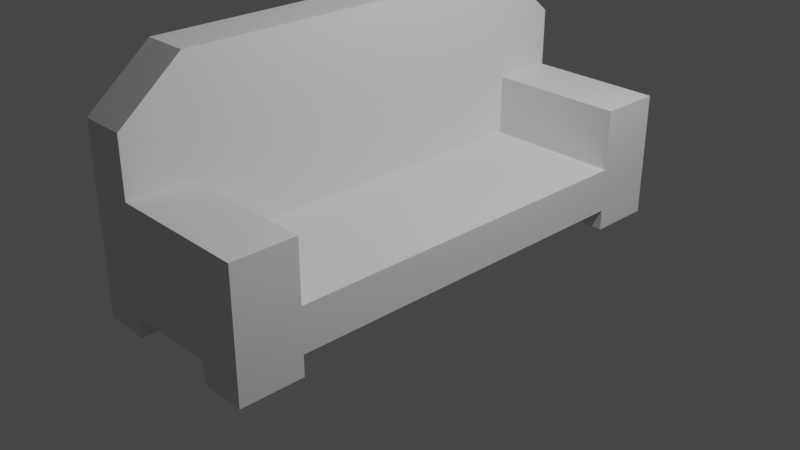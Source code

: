 # Source: couch1.blend  (saved by Blender 3.2.14; exported with 4.5.12 LTS)
import bpy
from mathutils import Matrix  # noqa: F401  (used for matrix-valued properties, if any)

bpy.ops.wm.read_factory_settings(use_empty=True)
scene = bpy.context.scene
scene.name = 'Scene'

# ---- collections
col_collection = bpy.data.collections.new('Collection'); scene.collection.children.link(col_collection)

# ---- world
world_world = bpy.data.worlds.new('World'); scene.world = world_world
world_world.use_nodes = True; world_world.node_tree.nodes.clear()
_N = world_world.node_tree.nodes; _L = world_world.node_tree.links
n0 = _N.new('ShaderNodeOutputWorld'); n0.name = 'World Output'; n0.location = (300, 300)
n1 = _N.new('ShaderNodeBackground'); n1.name = 'Background'; n1.location = (10, 300)
n1.inputs[0].default_value = (0.05088, 0.05088, 0.05088, 1.0)
_L.new(n1.outputs[0], n0.inputs[0])
n0.is_active_output = True
world_world.color = (0.05088, 0.05088, 0.05088)
world_world.use_sun_shadow = False
world_world.sun_shadow_jitter_overblur = 0.0

# ---- cameras
cam_camera = bpy.data.cameras.new('Camera')
cam_camera.clip_end = 100.0
cam_camera.ortho_scale = 7.314

# ---- lights
light_light = bpy.data.lights.new('Light', 'POINT')
light_light.transmission_factor = 0.0
light_light.energy = 1000.0
light_light.shadow_soft_size = 0.1
light_light.shadow_maximum_resolution = 0.006
light_light.use_absolute_resolution = True

# ---- meshes
me_cube_001 = bpy.data.meshes.new('Cube.001')
me_cube_001.from_pydata([(-1.0, -1.0, -1.0), (-1.0, -1.0, 1.0), (-1.0, 1.0, -1.0), (-1.0, 1.0, 1.0), (1.0, -1.0, -1.0), (1.0, -1.0, 1.0), (1.0, 1.0, -1.0), (1.0, 1.0, 1.0), (-1.0, 0.0, -1.0), (-1.0, 0.0, 1.0), (1.0, 0.0, -1.0), (1.0, 0.0, 1.0), (-1.0, -0.5, -1.0), (1.0, -0.5, 1.0), (-1.0, -0.5, 1.0), (1.0, -0.5, -1.0), (-1.0, -0.75, -1.0), (1.0, -0.75, 1.0), (-1.0, -0.75, 1.0), (1.0, -0.75, -1.0), (-1.0, 0.5, 1.0), (1.0, 0.5, -1.0), (-1.0, 0.5, -1.0), (1.0, 0.5, 1.0), (-1.0, 0.75, 1.0), (1.0, 0.75, -1.0), (-1.0, 0.75, -1.0), (1.0, 0.75, 1.0), (0.0, 1.0, -1.0), (0.0, 1.0, 1.0), (0.0, -1.0, -1.0), (0.0, -1.0, 1.0), (0.0, 0.0, 1.0), (0.0, 0.0, -1.0), (0.0, -0.5, 1.0), (0.0, -0.5, -1.0), (0.0, -0.75, 1.0), (0.0, -0.75, -1.0), (0.0, 0.5, -1.0), (0.0, 0.5, 1.0), (0.0, 0.75, 1.0), (0.0, 0.75, -1.0), (-0.5, 1.0, -1.0), (-0.5, -1.0, 1.0), (-0.5, 0.0, -1.0), (-0.5, -0.5, -1.0), (-0.5, -0.75, -1.0), (-0.5, 0.5, -1.0), (-0.5, 0.75, -1.0), (-0.5, 1.0, 1.0), (-0.5, -1.0, -1.0), (-0.5, 0.0, 1.0), (-0.5, -0.5, 1.0), (-0.5, -0.75, 1.0), (-0.5, 0.5, 1.0), (-0.5, 0.75, 1.0), (-1.0, 0.75, 3.759), (-1.0, 1.0, 3.759), (0.0, 1.0, 3.759), (1.0, 1.0, 3.759), (1.0, -0.75, 3.759), (1.0, -1.0, 3.759), (-0.5, -1.0, 3.759), (-1.0, -1.0, 3.759), (-1.0, -0.5, 3.759), (-1.0, 0.0, 3.759), (-1.0, -0.75, 3.759), (0.0, -0.75, 3.759), (-1.0, 0.5, 3.759), (1.0, 0.75, 3.759), (0.0, 0.75, 3.759), (-0.5, 1.0, 3.759), (0.0, -1.0, 3.759), (-0.5, -0.75, 3.759), (-0.5, 0.75, 3.759), (-0.5, 0.0, 3.759), (-0.5, -0.5, 3.759), (-0.5, 0.5, 3.759), (-1.0, 0.75, 8.812), (-1.0, 1.0, 6.417), (-0.5, -1.0, 6.417), (-1.0, -1.0, 6.417), (-1.0, -0.5, 8.812), (-1.0, 0.0, 8.812), (-1.0, -0.75, 8.812), (-1.0, 0.5, 8.812), (-0.5, 1.0, 6.417), (-0.5, 0.0, 8.812), (-0.5, -0.5, 8.812), (-0.5, -0.75, 8.812), (-0.5, 0.5, 8.812), (-0.5, 0.75, 8.812), (0.5, 1.0, 1.0), (0.5, -1.0, -1.0), (0.5, 0.0, 1.0), (0.5, -0.5, 1.0), (0.5, -0.75, 1.0), (0.5, 0.5, 1.0), (0.5, 0.75, 1.0), (0.5, 1.0, -1.0), (0.5, -1.0, 1.0), (0.5, 0.0, -1.0), (0.5, -0.5, -1.0), (0.5, -0.75, -1.0), (0.5, 0.5, -1.0), (0.5, 0.75, -1.0), (0.5, 1.0, 3.759), (0.5, -0.75, 3.759), (0.5, 0.75, 3.759), (0.5, -1.0, 3.759), (-1.0, -0.75, -1.952), (-1.0, -1.0, -1.952), (-0.5, 1.0, -1.952), (-1.0, 1.0, -1.952), (1.0, 0.75, -1.952), (1.0, 1.0, -1.952), (0.5, -1.0, -1.952), (1.0, -1.0, -1.952), (1.0, -0.75, -1.952), (-0.5, -0.75, -1.952), (-1.0, 0.75, -1.952), (-0.5, 0.75, -1.952), (-0.5, -1.0, -1.952), (0.5, 1.0, -1.952), (0.5, -0.75, -1.952), (0.5, 0.75, -1.952)], [], [(26, 24, 3, 2), (99, 92, 7, 6), (19, 17, 5, 4), (50, 43, 1, 0), (93, 103, 124, 116), (52, 51, 75, 76), (14, 18, 66, 64), (104, 21, 10, 101), (21, 23, 11, 10), (12, 14, 9, 8), (16, 18, 14, 12), (24, 20, 68, 56), (101, 10, 15, 102), (10, 11, 13, 15), (0, 1, 18, 16), (43, 31, 72, 62), (102, 15, 19, 103), (15, 13, 17, 19), (25, 27, 23, 21), (105, 25, 21, 104), (53, 52, 76, 73), (8, 9, 20, 22), (20, 9, 65, 68), (50, 0, 111, 122), (6, 7, 27, 25), (22, 20, 24, 26), (42, 28, 41, 48), (54, 55, 74, 77), (98, 40, 39, 97), (48, 41, 38, 47), (45, 35, 37, 46), (95, 34, 36, 96), (44, 33, 35, 45), (94, 32, 34, 95), (47, 38, 33, 44), (97, 39, 32, 94), (9, 14, 64, 65), (46, 37, 30, 50), (93, 100, 31, 30), (42, 49, 29, 28), (2, 3, 49, 42), (46, 50, 122, 119), (22, 47, 44, 8), (8, 44, 45, 12), (12, 45, 46, 16), (26, 48, 47, 22), (103, 19, 118, 124), (49, 3, 57, 71), (40, 55, 54, 39), (34, 52, 53, 36), (32, 51, 52, 34), (39, 54, 51, 32), (92, 29, 58, 106), (30, 31, 43, 50), (65, 64, 82, 83), (77, 74, 91, 90), (63, 62, 80, 81), (74, 71, 86, 91), (56, 68, 85, 78), (68, 65, 83, 85), (106, 58, 70, 108), (107, 67, 72, 109), (58, 71, 74, 70), (67, 73, 62, 72), (18, 1, 63, 66), (5, 17, 60, 61), (36, 53, 73, 67), (29, 49, 71, 58), (51, 54, 77, 75), (3, 24, 56, 57), (27, 7, 59, 69), (100, 5, 61, 109), (96, 36, 67, 107), (1, 43, 62, 63), (98, 27, 69, 108), (55, 40, 70, 74), (89, 84, 81, 80), (90, 85, 83, 87), (87, 83, 82, 88), (88, 82, 84, 89), (91, 78, 85, 90), (86, 79, 78, 91), (71, 57, 79, 86), (73, 76, 88, 89), (64, 66, 84, 82), (76, 75, 87, 88), (66, 63, 81, 84), (75, 77, 90, 87), (57, 56, 78, 79), (62, 73, 89, 80), (40, 98, 108, 70), (17, 96, 107, 60), (31, 100, 109, 72), (60, 107, 109, 61), (59, 106, 108, 69), (7, 92, 106, 59), (4, 5, 100, 93), (23, 97, 94, 11), (11, 94, 95, 13), (13, 95, 96, 17), (27, 98, 97, 23), (28, 99, 105, 41), (41, 105, 104, 38), (35, 102, 103, 37), (33, 101, 102, 35), (38, 104, 101, 33), (37, 103, 93, 30), (28, 29, 92, 99), (124, 118, 117, 116), (123, 115, 114, 125), (110, 119, 122, 111), (113, 112, 121, 120), (6, 25, 114, 115), (0, 16, 110, 111), (25, 105, 125, 114), (19, 4, 117, 118), (26, 2, 113, 120), (105, 99, 123, 125), (99, 6, 115, 123), (4, 93, 116, 117), (42, 48, 121, 112), (2, 42, 112, 113), (16, 46, 119, 110), (48, 26, 120, 121)])
_uv = me_cube_001.uv_layers.new(name='UVMap')
_uv.uv.foreach_set('vector', [0.375, 0.2188, 0.625, 0.2188, 0.625, 0.25, 0.375, 0.25, 0.375, 0.4375, 0.625, 0.4375, 0.625, 0.5, 0.375, 0.5, 0.375, 0.7188, 0.625, 0.7188, 0.625, 0.75, 0.375, 0.75, 0.375, 0.9375, 0.625, 0.9375, 0.625, 1.0, 0.375, 1.0, 0.3125, 0.75, 0.3125, 0.7188, 0.3125, 0.7188, 0.3125, 0.75, 0.8125, 0.6875, 0.8125, 0.625, 0.8125, 0.625, 0.8125, 0.6875, 0.625, 0.0625, 0.625, 0.03125, 0.625, 0.03125, 0.625, 0.0625, 0.3125, 0.5625, 0.375, 0.5625, 0.375, 0.625, 0.3125, 0.625, 0.375, 0.5625, 0.625, 0.5625, 0.625, 0.625, 0.375, 0.625, 0.375, 0.0625, 0.625, 0.0625, 0.625, 0.125, 0.375, 0.125, 0.375, 0.03125, 0.625, 0.03125, 0.625, 0.0625, 0.375, 0.0625, 0.625, 0.2188, 0.625, 0.1875, 0.625, 0.1875, 0.625, 0.2188, 0.3125, 0.625, 0.375, 0.625, 0.375, 0.6875, 0.3125, 0.6875, 0.375, 0.625, 0.625, 0.625, 0.625, 0.6875, 0.375, 0.6875, 0.375, 0.0, 0.625, 0.0, 0.625, 0.03125, 0.375, 0.03125, 0.625, 0.9375, 0.625, 0.875, 0.625, 0.875, 0.625, 0.9375, 0.3125, 0.6875, 0.375, 0.6875, 0.375, 0.7188, 0.3125, 0.7188, 0.375, 0.6875, 0.625, 0.6875, 0.625, 0.7188, 0.375, 0.7188, 0.375, 0.5312, 0.625, 0.5312, 0.625, 0.5625, 0.375, 0.5625, 0.3125, 0.5312, 0.375, 0.5312, 0.375, 0.5625, 0.3125, 0.5625, 0.8125, 0.7188, 0.8125, 0.6875, 0.8125, 0.6875, 0.8125, 0.7188, 0.375, 0.125, 0.625, 0.125, 0.625, 0.1875, 0.375, 0.1875, 0.625, 0.1875, 0.625, 0.125, 0.625, 0.125, 0.625, 0.1875, 0.375, 0.9375, 0.375, 1.0, 0.375, 1.0, 0.375, 0.9375, 0.375, 0.5, 0.625, 0.5, 0.625, 0.5312, 0.375, 0.5312, 0.375, 0.1875, 0.625, 0.1875, 0.625, 0.2188, 0.375, 0.2188, 0.1875, 0.5, 0.25, 0.5, 0.25, 0.5312, 0.1875, 0.5312, 0.8125, 0.5625, 0.8125, 0.5312, 0.8125, 0.5312, 0.8125, 0.5625, 0.6875, 0.5312, 0.75, 0.5312, 0.75, 0.5625, 0.6875, 0.5625, 0.1875, 0.5312, 0.25, 0.5312, 0.25, 0.5625, 0.1875, 0.5625, 0.1875, 0.6875, 0.25, 0.6875, 0.25, 0.7188, 0.1875, 0.7188, 0.6875, 0.6875, 0.75, 0.6875, 0.75, 0.7188, 0.6875, 0.7188, 0.1875, 0.625, 0.25, 0.625, 0.25, 0.6875, 0.1875, 0.6875, 0.6875, 0.625, 0.75, 0.625, 0.75, 0.6875, 0.6875, 0.6875, 0.1875, 0.5625, 0.25, 0.5625, 0.25, 0.625, 0.1875, 0.625, 0.6875, 0.5625, 0.75, 0.5625, 0.75, 0.625, 0.6875, 0.625, 0.625, 0.125, 0.625, 0.0625, 0.625, 0.0625, 0.625, 0.125, 0.1875, 0.7188, 0.25, 0.7188, 0.25, 0.75, 0.1875, 0.75, 0.375, 0.8125, 0.625, 0.8125, 0.625, 0.875, 0.375, 0.875, 0.375, 0.3125, 0.625, 0.3125, 0.625, 0.375, 0.375, 0.375, 0.375, 0.25, 0.625, 0.25, 0.625, 0.3125, 0.375, 0.3125, 0.1875, 0.7188, 0.1875, 0.75, 0.1875, 0.75, 0.1875, 0.7188, 0.125, 0.5625, 0.1875, 0.5625, 0.1875, 0.625, 0.125, 0.625, 0.125, 0.625, 0.1875, 0.625, 0.1875, 0.6875, 0.125, 0.6875, 0.125, 0.6875, 0.1875, 0.6875, 0.1875, 0.7188, 0.125, 0.7188, 0.125, 0.5312, 0.1875, 0.5312, 0.1875, 0.5625, 0.125, 0.5625, 0.3125, 0.7188, 0.375, 0.7188, 0.375, 0.7188, 0.3125, 0.7188, 0.625, 0.3125, 0.625, 0.25, 0.625, 0.25, 0.625, 0.3125, 0.75, 0.5312, 0.8125, 0.5312, 0.8125, 0.5625, 0.75, 0.5625, 0.75, 0.6875, 0.8125, 0.6875, 0.8125, 0.7188, 0.75, 0.7188, 0.75, 0.625, 0.8125, 0.625, 0.8125, 0.6875, 0.75, 0.6875, 0.75, 0.5625, 0.8125, 0.5625, 0.8125, 0.625, 0.75, 0.625, 0.625, 0.4375, 0.625, 0.375, 0.625, 0.375, 0.625, 0.4375, 0.375, 0.875, 0.625, 0.875, 0.625, 0.9375, 0.375, 0.9375, 0.625, 0.125, 0.625, 0.0625, 0.625, 0.0625, 0.625, 0.125, 0.8125, 0.5625, 0.8125, 0.5312, 0.8125, 0.5312, 0.8125, 0.5625, 0.625, 1.0, 0.625, 0.9375, 0.625, 0.9375, 0.625, 1.0, 0.8125, 0.5312, 0.8125, 0.5, 0.8125, 0.5, 0.8125, 0.5312, 0.625, 0.2188, 0.625, 0.1875, 0.625, 0.1875, 0.625, 0.2188, 0.625, 0.1875, 0.625, 0.125, 0.625, 0.125, 0.625, 0.1875, 0.6875, 0.5, 0.75, 0.5, 0.75, 0.5312, 0.6875, 0.5312, 0.6875, 0.7188, 0.75, 0.7188, 0.75, 0.75, 0.6875, 0.75, 0.75, 0.5, 0.8125, 0.5, 0.8125, 0.5312, 0.75, 0.5312, 0.75, 0.7188, 0.8125, 0.7188, 0.8125, 0.75, 0.75, 0.75, 0.625, 0.03125, 0.625, 0.0, 0.625, 0.0, 0.625, 0.03125, 0.625, 0.75, 0.625, 0.7188, 0.625, 0.7188, 0.625, 0.75, 0.75, 0.7188, 0.8125, 0.7188, 0.8125, 0.7188, 0.75, 0.7188, 0.625, 0.375, 0.625, 0.3125, 0.625, 0.3125, 0.625, 0.375, 0.8125, 0.625, 0.8125, 0.5625, 0.8125, 0.5625, 0.8125, 0.625, 0.625, 0.25, 0.625, 0.2188, 0.625, 0.2188, 0.625, 0.25, 0.625, 0.5312, 0.625, 0.5, 0.625, 0.5, 0.625, 0.5312, 0.625, 0.8125, 0.625, 0.75, 0.625, 0.75, 0.625, 0.8125, 0.6875, 0.7188, 0.75, 0.7188, 0.75, 0.7188, 0.6875, 0.7188, 0.625, 1.0, 0.625, 0.9375, 0.625, 0.9375, 0.625, 1.0, 0.6875, 0.5312, 0.625, 0.5312, 0.625, 0.5312, 0.6875, 0.5312, 0.8125, 0.5312, 0.75, 0.5312, 0.75, 0.5312, 0.8125, 0.5312, 0.8125, 0.7188, 0.875, 0.7188, 0.875, 0.75, 0.8125, 0.75, 0.8125, 0.5625, 0.875, 0.5625, 0.875, 0.625, 0.8125, 0.625, 0.8125, 0.625, 0.875, 0.625, 0.875, 0.6875, 0.8125, 0.6875, 0.8125, 0.6875, 0.875, 0.6875, 0.875, 0.7188, 0.8125, 0.7188, 0.8125, 0.5312, 0.875, 0.5312, 0.875, 0.5625, 0.8125, 0.5625, 0.8125, 0.5, 0.875, 0.5, 0.875, 0.5312, 0.8125, 0.5312, 0.625, 0.3125, 0.625, 0.25, 0.625, 0.25, 0.625, 0.3125, 0.8125, 0.7188, 0.8125, 0.6875, 0.8125, 0.6875, 0.8125, 0.7188, 0.625, 0.0625, 0.625, 0.03125, 0.625, 0.03125, 0.625, 0.0625, 0.8125, 0.6875, 0.8125, 0.625, 0.8125, 0.625, 0.8125, 0.6875, 0.625, 0.03125, 0.625, 0.0, 0.625, 0.0, 0.625, 0.03125, 0.8125, 0.625, 0.8125, 0.5625, 0.8125, 0.5625, 0.8125, 0.625, 0.625, 0.25, 0.625, 0.2188, 0.625, 0.2188, 0.625, 0.25, 0.8125, 0.75, 0.8125, 0.7188, 0.8125, 0.7188, 0.8125, 0.75, 0.75, 0.5312, 0.6875, 0.5312, 0.6875, 0.5312, 0.75, 0.5312, 0.625, 0.7188, 0.6875, 0.7188, 0.6875, 0.7188, 0.625, 0.7188, 0.625, 0.875, 0.625, 0.8125, 0.625, 0.8125, 0.625, 0.875, 0.625, 0.7188, 0.6875, 0.7188, 0.6875, 0.75, 0.625, 0.75, 0.625, 0.5, 0.6875, 0.5, 0.6875, 0.5312, 0.625, 0.5312, 0.625, 0.5, 0.625, 0.4375, 0.625, 0.4375, 0.625, 0.5, 0.375, 0.75, 0.625, 0.75, 0.625, 0.8125, 0.375, 0.8125, 0.625, 0.5625, 0.6875, 0.5625, 0.6875, 0.625, 0.625, 0.625, 0.625, 0.625, 0.6875, 0.625, 0.6875, 0.6875, 0.625, 0.6875, 0.625, 0.6875, 0.6875, 0.6875, 0.6875, 0.7188, 0.625, 0.7188, 0.625, 0.5312, 0.6875, 0.5312, 0.6875, 0.5625, 0.625, 0.5625, 0.25, 0.5, 0.3125, 0.5, 0.3125, 0.5312, 0.25, 0.5312, 0.25, 0.5312, 0.3125, 0.5312, 0.3125, 0.5625, 0.25, 0.5625, 0.25, 0.6875, 0.3125, 0.6875, 0.3125, 0.7188, 0.25, 0.7188, 0.25, 0.625, 0.3125, 0.625, 0.3125, 0.6875, 0.25, 0.6875, 0.25, 0.5625, 0.3125, 0.5625, 0.3125, 0.625, 0.25, 0.625, 0.25, 0.7188, 0.3125, 0.7188, 0.3125, 0.75, 0.25, 0.75, 0.375, 0.375, 0.625, 0.375, 0.625, 0.4375, 0.375, 0.4375, 0.3125, 0.7188, 0.375, 0.7188, 0.375, 0.75, 0.3125, 0.75, 0.3125, 0.5, 0.375, 0.5, 0.375, 0.5312, 0.3125, 0.5312, 0.125, 0.7188, 0.1875, 0.7188, 0.1875, 0.75, 0.125, 0.75, 0.125, 0.5, 0.1875, 0.5, 0.1875, 0.5312, 0.125, 0.5312, 0.375, 0.5, 0.375, 0.5312, 0.375, 0.5312, 0.375, 0.5, 0.375, 0.0, 0.375, 0.03125, 0.375, 0.03125, 0.375, 0.0, 0.375, 0.5312, 0.3125, 0.5312, 0.3125, 0.5312, 0.375, 0.5312, 0.375, 0.7188, 0.375, 0.75, 0.375, 0.75, 0.375, 0.7188, 0.375, 0.2188, 0.375, 0.25, 0.375, 0.25, 0.375, 0.2188, 0.3125, 0.5312, 0.3125, 0.5, 0.3125, 0.5, 0.3125, 0.5312, 0.375, 0.4375, 0.375, 0.5, 0.375, 0.5, 0.375, 0.4375, 0.375, 0.75, 0.375, 0.8125, 0.375, 0.8125, 0.375, 0.75, 0.1875, 0.5, 0.1875, 0.5312, 0.1875, 0.5312, 0.1875, 0.5, 0.375, 0.25, 0.375, 0.3125, 0.375, 0.3125, 0.375, 0.25, 0.125, 0.7188, 0.1875, 0.7188, 0.1875, 0.7188, 0.125, 0.7188, 0.1875, 0.5312, 0.125, 0.5312, 0.125, 0.5312, 0.1875, 0.5312])
me_cube_001.use_mirror_y = True
me_cube_001.update()

# ---- objects
ob_light = bpy.data.objects.new('Light', light_light)
ob_camera = bpy.data.objects.new('Camera', cam_camera)
ob_cube = bpy.data.objects.new('Cube', me_cube_001)

# ---- transforms, parenting, visibility, modifiers, constraints
ob_light.location = (4.076, 1.005, 5.904)
ob_light.rotation_euler = (0.6503, 0.05522, 1.866)
ob_light.lock_rotations_4d = False
ob_light.empty_display_type = 'ARROWS'
ob_light.color = (0.0, 0.0, 0.0, 0.0)
ob_light.lineart.crease_threshold = 0.0
ob_camera.location = (7.359, -6.926, 4.958)
ob_camera.rotation_euler = (1.109, 0.0, 0.8149)
ob_camera.lock_rotations_4d = False
ob_camera.empty_display_type = 'ARROWS'
ob_camera.color = (0.0, 0.0, 0.0, 0.0)
ob_camera.display_type = 'WIRE'
ob_camera.lineart.crease_threshold = 0.0
ob_cube.location = (0.0, 0.0, 0.0)
ob_cube.scale = (1.0, 2.742, 0.239)
ob_cube.use_mesh_mirror_y = True

# ---- collection membership
col_collection.objects.link(ob_light)
col_collection.objects.link(ob_camera)
col_collection.objects.link(ob_cube)

# ---- scene / render settings (as saved in the file)
scene.camera = ob_camera
scene.frame_start = 1; scene.frame_end = 250; scene.frame_set(1)
scene.render.engine = 'BLENDER_EEVEE_NEXT'
scene.cycles.sampling_pattern = 'TABULATED_SOBOL'
scene.cycles.use_light_tree = False
scene.view_settings.view_transform = 'Filmic'
bpy.context.view_layer.update()
